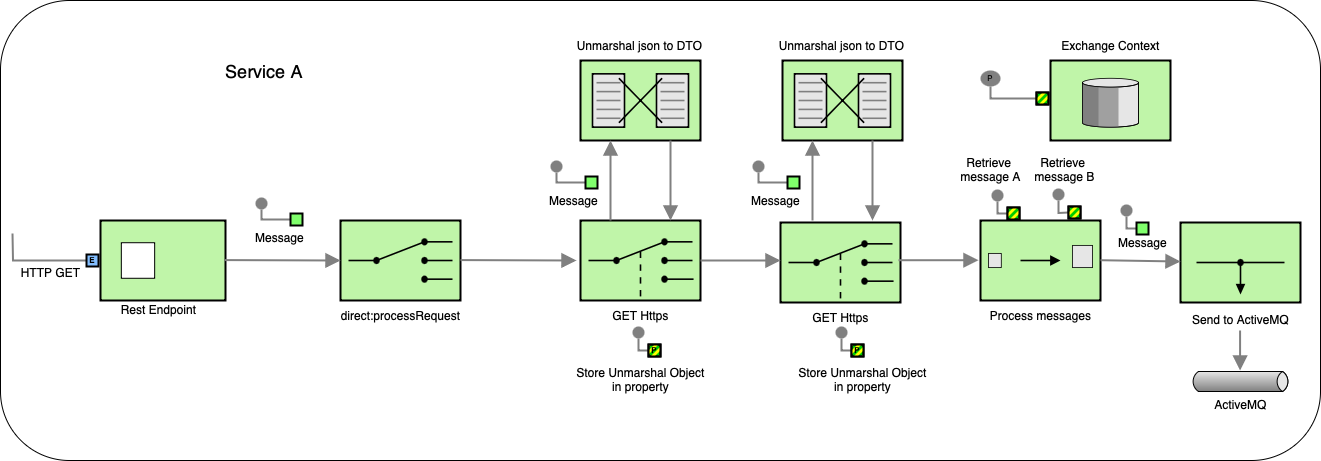

The diagram above was exported from draw.io. Its source (the exported page's mxGraphModel, read from the mxfile embedded in the PNG):
<mxGraphModel dx="2179" dy="1879" grid="1" gridSize="10" guides="1" tooltips="1" connect="1" arrows="1" fold="1" page="1" pageScale="1" pageWidth="850" pageHeight="1100" math="0" shadow="0">
  <root>
    <mxCell id="0" />
    <mxCell id="1" parent="0" />
    <mxCell id="iczfYdOlaZiFI7fM1IoI-164" value="" style="rounded=1;whiteSpace=wrap;html=1;" parent="1" vertex="1">
      <mxGeometry x="-20" y="-220" width="1320" height="460" as="geometry" />
    </mxCell>
    <mxCell id="iczfYdOlaZiFI7fM1IoI-48" value="" style="edgeStyle=orthogonalEdgeStyle;rounded=0;exitX=0;exitY=0.5;endArrow=none;dashed=0;html=1;strokeColor=#808080;strokeWidth=2;" parent="1" source="iczfYdOlaZiFI7fM1IoI-49" edge="1">
      <mxGeometry relative="1" as="geometry">
        <mxPoint x="-8" y="13" as="targetPoint" />
      </mxGeometry>
    </mxCell>
    <mxCell id="iczfYdOlaZiFI7fM1IoI-49" value="E" style="strokeWidth=2;dashed=0;align=center;fontSize=8;shape=rect;fillColor=#83BEFF;fontStyle=1;whiteSpace=wrap;html=1;" parent="1" vertex="1">
      <mxGeometry x="66" y="34" width="12" height="12" as="geometry" />
    </mxCell>
    <mxCell id="iczfYdOlaZiFI7fM1IoI-50" value="HTTP GET" style="text;html=1;align=center;verticalAlign=middle;resizable=0;points=[];autosize=1;strokeColor=none;fillColor=none;" parent="1" vertex="1">
      <mxGeometry x="-10" y="37" width="80" height="30" as="geometry" />
    </mxCell>
    <mxCell id="iczfYdOlaZiFI7fM1IoI-51" value="" style="strokeWidth=2;dashed=0;align=center;fontSize=8;shape=rect;verticalLabelPosition=bottom;verticalAlign=top;fillColor=#c0f5a9;html=1;" parent="1" vertex="1">
      <mxGeometry x="80" width="125" height="80" as="geometry" />
    </mxCell>
    <mxCell id="iczfYdOlaZiFI7fM1IoI-52" value="" style="html=1;strokeWidth=1;dashed=0;align=center;fontSize=8;shape=rect" parent="iczfYdOlaZiFI7fM1IoI-51" vertex="1">
      <mxGeometry x="20.833333333333336" y="22.22222222222222" width="33.333333333333336" height="35.55555555555556" as="geometry" />
    </mxCell>
    <mxCell id="iczfYdOlaZiFI7fM1IoI-53" value="Rest Endpoint" style="text;html=1;align=center;verticalAlign=middle;resizable=0;points=[];autosize=1;strokeColor=none;fillColor=none;" parent="1" vertex="1">
      <mxGeometry x="88" y="74" width="100" height="30" as="geometry" />
    </mxCell>
    <mxCell id="iczfYdOlaZiFI7fM1IoI-54" value="" style="html=1;strokeWidth=2;outlineConnect=0;dashed=0;align=center;fontSize=8;fillColor=#c0f5a9;verticalLabelPosition=bottom;verticalAlign=top;shape=mxgraph.eip.content_based_router;" parent="1" vertex="1">
      <mxGeometry x="320" width="120" height="80" as="geometry" />
    </mxCell>
    <mxCell id="iczfYdOlaZiFI7fM1IoI-55" value="" style="edgeStyle=none;html=1;strokeColor=#808080;endArrow=block;endSize=10;dashed=0;verticalAlign=bottom;strokeWidth=2;rounded=0;exitX=1;exitY=0.5;exitDx=0;exitDy=0;exitPerimeter=0;entryX=0;entryY=0.5;entryDx=0;entryDy=0;entryPerimeter=0;" parent="1" target="iczfYdOlaZiFI7fM1IoI-54" edge="1">
      <mxGeometry width="160" relative="1" as="geometry">
        <mxPoint x="204" y="39.58000000000001" as="sourcePoint" />
        <mxPoint x="280" y="40" as="targetPoint" />
      </mxGeometry>
    </mxCell>
    <mxCell id="iczfYdOlaZiFI7fM1IoI-56" value="direct:processRequest" style="text;html=1;align=center;verticalAlign=middle;resizable=0;points=[];autosize=1;strokeColor=none;fillColor=none;" parent="1" vertex="1">
      <mxGeometry x="310" y="80" width="140" height="30" as="geometry" />
    </mxCell>
    <mxCell id="iczfYdOlaZiFI7fM1IoI-58" value="" style="edgeStyle=orthogonalEdgeStyle;rounded=0;exitX=0;exitY=0.5;endArrow=none;dashed=0;html=1;strokeColor=#808080;strokeWidth=2;" parent="1" source="iczfYdOlaZiFI7fM1IoI-60" target="iczfYdOlaZiFI7fM1IoI-59" edge="1">
      <mxGeometry relative="1" as="geometry" />
    </mxCell>
    <mxCell id="iczfYdOlaZiFI7fM1IoI-59" value="" style="strokeWidth=2;dashed=0;align=center;fontSize=8;shape=ellipse;fillColor=#808080;strokeColor=none;" parent="1" vertex="1">
      <mxGeometry x="235" y="-23" width="12" height="12" as="geometry" />
    </mxCell>
    <mxCell id="iczfYdOlaZiFI7fM1IoI-60" value="" style="strokeWidth=2;dashed=0;align=center;fontSize=8;shape=rect;fillColor=#80FF6C;fontStyle=1;whiteSpace=wrap;html=1;" parent="1" vertex="1">
      <mxGeometry x="270" y="-7" width="12" height="12" as="geometry" />
    </mxCell>
    <mxCell id="iczfYdOlaZiFI7fM1IoI-62" value="Message" style="text;html=1;align=center;verticalAlign=middle;resizable=0;points=[];autosize=1;strokeColor=none;fillColor=none;" parent="1" vertex="1">
      <mxGeometry x="224" y="2" width="70" height="30" as="geometry" />
    </mxCell>
    <mxCell id="iczfYdOlaZiFI7fM1IoI-63" value="" style="html=1;strokeWidth=2;outlineConnect=0;dashed=0;align=center;fontSize=8;fillColor=#c0f5a9;verticalLabelPosition=bottom;verticalAlign=top;shape=mxgraph.eip.dynamic_router;" parent="1" vertex="1">
      <mxGeometry x="560" width="120" height="80" as="geometry" />
    </mxCell>
    <mxCell id="iczfYdOlaZiFI7fM1IoI-64" value="" style="html=1;strokeWidth=2;outlineConnect=0;dashed=0;align=center;fontSize=8;fillColor=#c0f5a9;verticalLabelPosition=bottom;verticalAlign=top;shape=mxgraph.eip.dynamic_router;" parent="1" vertex="1">
      <mxGeometry x="760" y="2" width="120" height="80" as="geometry" />
    </mxCell>
    <mxCell id="iczfYdOlaZiFI7fM1IoI-65" value="" style="html=1;strokeWidth=2;outlineConnect=0;dashed=0;align=center;fontSize=8;shape=mxgraph.eip.message_translator;fillColor=#c0f5a9;verticalLabelPosition=bottom;verticalAlign=top;" parent="1" vertex="1">
      <mxGeometry x="560" y="-160" width="120" height="80" as="geometry" />
    </mxCell>
    <mxCell id="iczfYdOlaZiFI7fM1IoI-66" value="GET Https" style="text;html=1;align=center;verticalAlign=middle;resizable=0;points=[];autosize=1;strokeColor=none;fillColor=none;" parent="1" vertex="1">
      <mxGeometry x="580" y="80" width="80" height="30" as="geometry" />
    </mxCell>
    <mxCell id="iczfYdOlaZiFI7fM1IoI-67" value="GET Https" style="text;html=1;align=center;verticalAlign=middle;resizable=0;points=[];autosize=1;strokeColor=none;fillColor=none;" parent="1" vertex="1">
      <mxGeometry x="780" y="82" width="80" height="30" as="geometry" />
    </mxCell>
    <mxCell id="iczfYdOlaZiFI7fM1IoI-68" value="" style="edgeStyle=none;html=1;strokeColor=#808080;endArrow=block;endSize=10;dashed=0;verticalAlign=bottom;strokeWidth=2;rounded=0;exitX=1;exitY=0.5;exitDx=0;exitDy=0;exitPerimeter=0;entryX=0;entryY=0.5;entryDx=0;entryDy=0;entryPerimeter=0;" parent="1" edge="1">
      <mxGeometry width="160" relative="1" as="geometry">
        <mxPoint x="440" y="39.58" as="sourcePoint" />
        <mxPoint x="556" y="39.999999999999986" as="targetPoint" />
      </mxGeometry>
    </mxCell>
    <mxCell id="iczfYdOlaZiFI7fM1IoI-69" value="Unmarshal json to DTO" style="text;html=1;align=center;verticalAlign=middle;resizable=0;points=[];autosize=1;strokeColor=none;fillColor=none;" parent="1" vertex="1">
      <mxGeometry x="544" y="-190" width="150" height="30" as="geometry" />
    </mxCell>
    <mxCell id="iczfYdOlaZiFI7fM1IoI-70" value="" style="edgeStyle=none;html=1;strokeColor=#808080;endArrow=block;endSize=10;dashed=0;verticalAlign=bottom;strokeWidth=2;rounded=0;" parent="1" edge="1">
      <mxGeometry width="160" relative="1" as="geometry">
        <mxPoint x="590" as="sourcePoint" />
        <mxPoint x="590" y="-80" as="targetPoint" />
      </mxGeometry>
    </mxCell>
    <mxCell id="iczfYdOlaZiFI7fM1IoI-71" value="" style="edgeStyle=none;html=1;strokeColor=#808080;endArrow=block;endSize=10;dashed=0;verticalAlign=bottom;strokeWidth=2;rounded=0;" parent="1" edge="1">
      <mxGeometry width="160" relative="1" as="geometry">
        <mxPoint x="650" y="-80" as="sourcePoint" />
        <mxPoint x="650" as="targetPoint" />
      </mxGeometry>
    </mxCell>
    <mxCell id="iczfYdOlaZiFI7fM1IoI-81" value="" style="edgeStyle=orthogonalEdgeStyle;rounded=0;exitX=0;exitY=0.5;endArrow=none;dashed=0;html=1;strokeColor=#808080;strokeWidth=2;" parent="1" source="iczfYdOlaZiFI7fM1IoI-83" target="iczfYdOlaZiFI7fM1IoI-82" edge="1">
      <mxGeometry relative="1" as="geometry" />
    </mxCell>
    <mxCell id="iczfYdOlaZiFI7fM1IoI-82" value="" style="strokeWidth=2;dashed=0;align=center;fontSize=8;shape=ellipse;fillColor=#808080;strokeColor=none;" parent="1" vertex="1">
      <mxGeometry x="530" y="-60" width="12" height="12" as="geometry" />
    </mxCell>
    <mxCell id="iczfYdOlaZiFI7fM1IoI-83" value="" style="strokeWidth=2;dashed=0;align=center;fontSize=8;shape=rect;fillColor=#80FF6C;fontStyle=1;whiteSpace=wrap;html=1;" parent="1" vertex="1">
      <mxGeometry x="565" y="-44" width="12" height="12" as="geometry" />
    </mxCell>
    <mxCell id="iczfYdOlaZiFI7fM1IoI-84" value="Message" style="text;html=1;align=center;verticalAlign=middle;resizable=0;points=[];autosize=1;strokeColor=none;fillColor=none;" parent="1" vertex="1">
      <mxGeometry x="518" y="-35" width="70" height="30" as="geometry" />
    </mxCell>
    <mxCell id="iczfYdOlaZiFI7fM1IoI-85" value="" style="edgeStyle=none;html=1;strokeColor=#808080;endArrow=block;endSize=10;dashed=0;verticalAlign=bottom;strokeWidth=2;rounded=0;exitX=1;exitY=0.5;exitDx=0;exitDy=0;exitPerimeter=0;" parent="1" edge="1">
      <mxGeometry width="160" relative="1" as="geometry">
        <mxPoint x="680" y="40" as="sourcePoint" />
        <mxPoint x="760" y="40" as="targetPoint" />
      </mxGeometry>
    </mxCell>
    <mxCell id="iczfYdOlaZiFI7fM1IoI-89" value="Store Unmarshal Object&lt;div&gt;in property&lt;br&gt;&lt;/div&gt;" style="text;html=1;align=center;verticalAlign=middle;resizable=0;points=[];autosize=1;strokeColor=none;fillColor=none;" parent="1" vertex="1">
      <mxGeometry x="545" y="139" width="150" height="40" as="geometry" />
    </mxCell>
    <mxCell id="iczfYdOlaZiFI7fM1IoI-90" value="" style="html=1;strokeWidth=2;outlineConnect=0;dashed=0;align=center;fontSize=8;shape=mxgraph.eip.message_translator;fillColor=#c0f5a9;verticalLabelPosition=bottom;verticalAlign=top;" parent="1" vertex="1">
      <mxGeometry x="762" y="-160" width="120" height="80" as="geometry" />
    </mxCell>
    <mxCell id="iczfYdOlaZiFI7fM1IoI-91" value="Unmarshal json to DTO" style="text;html=1;align=center;verticalAlign=middle;resizable=0;points=[];autosize=1;strokeColor=none;fillColor=none;" parent="1" vertex="1">
      <mxGeometry x="746" y="-190" width="150" height="30" as="geometry" />
    </mxCell>
    <mxCell id="iczfYdOlaZiFI7fM1IoI-92" value="" style="edgeStyle=none;html=1;strokeColor=#808080;endArrow=block;endSize=10;dashed=0;verticalAlign=bottom;strokeWidth=2;rounded=0;" parent="1" edge="1">
      <mxGeometry width="160" relative="1" as="geometry">
        <mxPoint x="792" as="sourcePoint" />
        <mxPoint x="792" y="-80" as="targetPoint" />
      </mxGeometry>
    </mxCell>
    <mxCell id="iczfYdOlaZiFI7fM1IoI-93" value="" style="edgeStyle=none;html=1;strokeColor=#808080;endArrow=block;endSize=10;dashed=0;verticalAlign=bottom;strokeWidth=2;rounded=0;" parent="1" edge="1">
      <mxGeometry width="160" relative="1" as="geometry">
        <mxPoint x="852" y="-80" as="sourcePoint" />
        <mxPoint x="852" as="targetPoint" />
      </mxGeometry>
    </mxCell>
    <mxCell id="iczfYdOlaZiFI7fM1IoI-94" value="" style="edgeStyle=orthogonalEdgeStyle;rounded=0;exitX=0;exitY=0.5;endArrow=none;dashed=0;html=1;strokeColor=#808080;strokeWidth=2;" parent="1" source="iczfYdOlaZiFI7fM1IoI-96" target="iczfYdOlaZiFI7fM1IoI-95" edge="1">
      <mxGeometry relative="1" as="geometry" />
    </mxCell>
    <mxCell id="iczfYdOlaZiFI7fM1IoI-95" value="" style="strokeWidth=2;dashed=0;align=center;fontSize=8;shape=ellipse;fillColor=#808080;strokeColor=none;" parent="1" vertex="1">
      <mxGeometry x="732" y="-60" width="12" height="12" as="geometry" />
    </mxCell>
    <mxCell id="iczfYdOlaZiFI7fM1IoI-96" value="" style="strokeWidth=2;dashed=0;align=center;fontSize=8;shape=rect;fillColor=#80FF6C;fontStyle=1;whiteSpace=wrap;html=1;" parent="1" vertex="1">
      <mxGeometry x="767" y="-44" width="12" height="12" as="geometry" />
    </mxCell>
    <mxCell id="iczfYdOlaZiFI7fM1IoI-97" value="Message" style="text;html=1;align=center;verticalAlign=middle;resizable=0;points=[];autosize=1;strokeColor=none;fillColor=none;" parent="1" vertex="1">
      <mxGeometry x="720" y="-35" width="70" height="30" as="geometry" />
    </mxCell>
    <mxCell id="iczfYdOlaZiFI7fM1IoI-100" value="Store Unmarshal Object&lt;div&gt;in property&lt;/div&gt;" style="text;html=1;align=center;verticalAlign=middle;resizable=0;points=[];autosize=1;strokeColor=none;fillColor=none;" parent="1" vertex="1">
      <mxGeometry x="767" y="139" width="150" height="40" as="geometry" />
    </mxCell>
    <mxCell id="iczfYdOlaZiFI7fM1IoI-111" value="" style="html=1;strokeWidth=2;outlineConnect=0;dashed=0;align=center;fontSize=8;verticalLabelPosition=bottom;verticalAlign=top;shape=mxgraph.eip.wire_tap;fillColor=#c0f5a9" parent="1" vertex="1">
      <mxGeometry x="1160" y="2" width="120" height="80" as="geometry" />
    </mxCell>
    <mxCell id="iczfYdOlaZiFI7fM1IoI-112" value="Send to ActiveMQ" style="text;html=1;align=center;verticalAlign=middle;resizable=0;points=[];autosize=1;strokeColor=none;fillColor=none;" parent="1" vertex="1">
      <mxGeometry x="1160" y="84" width="120" height="30" as="geometry" />
    </mxCell>
    <mxCell id="iczfYdOlaZiFI7fM1IoI-113" value="" style="html=1;strokeWidth=2;outlineConnect=0;dashed=0;align=center;fontSize=8;fillColor=#c0f5a9;verticalLabelPosition=bottom;verticalAlign=top;shape=mxgraph.eip.content_enricher;" parent="1" vertex="1">
      <mxGeometry x="960" width="120" height="80" as="geometry" />
    </mxCell>
    <mxCell id="iczfYdOlaZiFI7fM1IoI-114" value="Process messages" style="text;html=1;align=center;verticalAlign=middle;resizable=0;points=[];autosize=1;strokeColor=none;fillColor=none;" parent="1" vertex="1">
      <mxGeometry x="960" y="80" width="120" height="30" as="geometry" />
    </mxCell>
    <mxCell id="iczfYdOlaZiFI7fM1IoI-119" value="Retrieve&amp;nbsp;&lt;div&gt;message A&lt;/div&gt;" style="text;html=1;align=center;verticalAlign=middle;resizable=0;points=[];autosize=1;strokeColor=none;fillColor=none;" parent="1" vertex="1">
      <mxGeometry x="930" y="-71" width="80" height="40" as="geometry" />
    </mxCell>
    <mxCell id="iczfYdOlaZiFI7fM1IoI-120" value="Retrieve&amp;nbsp;&lt;div&gt;message B&lt;/div&gt;" style="text;html=1;align=center;verticalAlign=middle;resizable=0;points=[];autosize=1;strokeColor=none;fillColor=none;" parent="1" vertex="1">
      <mxGeometry x="1004" y="-71" width="80" height="40" as="geometry" />
    </mxCell>
    <mxCell id="iczfYdOlaZiFI7fM1IoI-121" value="" style="edgeStyle=none;html=1;strokeColor=#808080;endArrow=block;endSize=10;dashed=0;verticalAlign=bottom;strokeWidth=2;rounded=0;exitX=1;exitY=0.5;exitDx=0;exitDy=0;exitPerimeter=0;" parent="1" edge="1">
      <mxGeometry width="160" relative="1" as="geometry">
        <mxPoint x="878" y="39.71" as="sourcePoint" />
        <mxPoint x="958" y="39.71" as="targetPoint" />
      </mxGeometry>
    </mxCell>
    <mxCell id="iczfYdOlaZiFI7fM1IoI-122" value="" style="edgeStyle=none;html=1;strokeColor=#808080;endArrow=block;endSize=10;dashed=0;verticalAlign=bottom;strokeWidth=2;rounded=0;exitX=1;exitY=0.5;exitDx=0;exitDy=0;exitPerimeter=0;" parent="1" target="iczfYdOlaZiFI7fM1IoI-111" edge="1">
      <mxGeometry width="160" relative="1" as="geometry">
        <mxPoint x="1080" y="39.71" as="sourcePoint" />
        <mxPoint x="1120" y="40" as="targetPoint" />
      </mxGeometry>
    </mxCell>
    <mxCell id="iczfYdOlaZiFI7fM1IoI-123" value="" style="edgeStyle=orthogonalEdgeStyle;rounded=0;exitX=0;exitY=0.5;endArrow=none;dashed=0;html=1;strokeColor=#808080;strokeWidth=2;" parent="1" source="iczfYdOlaZiFI7fM1IoI-125" target="iczfYdOlaZiFI7fM1IoI-124" edge="1">
      <mxGeometry relative="1" as="geometry" />
    </mxCell>
    <mxCell id="iczfYdOlaZiFI7fM1IoI-124" value="" style="strokeWidth=2;dashed=0;align=center;fontSize=8;shape=ellipse;fillColor=#808080;strokeColor=none;" parent="1" vertex="1">
      <mxGeometry x="1100" y="-16" width="12" height="12" as="geometry" />
    </mxCell>
    <mxCell id="iczfYdOlaZiFI7fM1IoI-125" value="" style="strokeWidth=2;dashed=0;align=center;fontSize=8;shape=rect;fillColor=#80FF6C;fontStyle=1;whiteSpace=wrap;html=1;" parent="1" vertex="1">
      <mxGeometry x="1116" y="2" width="12" height="12" as="geometry" />
    </mxCell>
    <mxCell id="iczfYdOlaZiFI7fM1IoI-126" value="Message" style="text;html=1;align=center;verticalAlign=middle;resizable=0;points=[];autosize=1;strokeColor=none;fillColor=none;" parent="1" vertex="1">
      <mxGeometry x="1087" y="7" width="70" height="30" as="geometry" />
    </mxCell>
    <mxCell id="iczfYdOlaZiFI7fM1IoI-127" value="" style="html=1;strokeWidth=2;outlineConnect=0;dashed=0;align=center;fontSize=8;verticalLabelPosition=bottom;verticalAlign=top;shape=mxgraph.eip.message_store;fillColor=#c0f5a9" parent="1" vertex="1">
      <mxGeometry x="1030" y="-160" width="120" height="80" as="geometry" />
    </mxCell>
    <mxCell id="iczfYdOlaZiFI7fM1IoI-128" value="Exchange Context" style="text;html=1;align=center;verticalAlign=middle;resizable=0;points=[];autosize=1;strokeColor=none;fillColor=none;" parent="1" vertex="1">
      <mxGeometry x="1030" y="-190" width="120" height="30" as="geometry" />
    </mxCell>
    <mxCell id="iczfYdOlaZiFI7fM1IoI-135" value="" style="edgeStyle=orthogonalEdgeStyle;rounded=0;exitX=0;exitY=0.5;endArrow=none;dashed=0;html=1;strokeColor=#808080;strokeWidth=2;" parent="1" source="iczfYdOlaZiFI7fM1IoI-137" target="iczfYdOlaZiFI7fM1IoI-136" edge="1">
      <mxGeometry relative="1" as="geometry" />
    </mxCell>
    <mxCell id="iczfYdOlaZiFI7fM1IoI-136" value="P" style="strokeWidth=2;dashed=0;align=center;fontSize=8;shape=ellipse;fillColor=#808080;strokeColor=none;" parent="1" vertex="1">
      <mxGeometry x="960" y="-150" width="20" height="16" as="geometry" />
    </mxCell>
    <mxCell id="iczfYdOlaZiFI7fM1IoI-137" value="" style="html=1;strokeWidth=2;outlineConnect=0;dashed=0;align=center;fontSize=8;shape=mxgraph.eip.message_2;fillColor=#00cc00;fontStyle=1;whiteSpace=wrap;html=1;" parent="1" vertex="1">
      <mxGeometry x="1016" y="-128" width="12" height="12" as="geometry" />
    </mxCell>
    <mxCell id="iczfYdOlaZiFI7fM1IoI-152" value="" style="edgeStyle=orthogonalEdgeStyle;rounded=0;exitX=0;exitY=0.5;endArrow=none;dashed=0;html=1;strokeColor=#808080;strokeWidth=2;" parent="1" target="iczfYdOlaZiFI7fM1IoI-153" edge="1">
      <mxGeometry relative="1" as="geometry">
        <mxPoint x="1048" y="-8" as="sourcePoint" />
      </mxGeometry>
    </mxCell>
    <mxCell id="iczfYdOlaZiFI7fM1IoI-153" value="" style="strokeWidth=2;dashed=0;align=center;fontSize=8;shape=ellipse;fillColor=#808080;strokeColor=none;" parent="1" vertex="1">
      <mxGeometry x="1032" y="-32" width="12" height="12" as="geometry" />
    </mxCell>
    <mxCell id="iczfYdOlaZiFI7fM1IoI-154" value="" style="html=1;strokeWidth=2;outlineConnect=0;dashed=0;align=center;fontSize=8;shape=mxgraph.eip.message_2;fillColor=#00cc00;fontStyle=1;whiteSpace=wrap;html=1;" parent="1" vertex="1">
      <mxGeometry x="1048" y="-14" width="12" height="12" as="geometry" />
    </mxCell>
    <mxCell id="iczfYdOlaZiFI7fM1IoI-155" value="" style="edgeStyle=orthogonalEdgeStyle;rounded=0;exitX=0;exitY=0.5;endArrow=none;dashed=0;html=1;strokeColor=#808080;strokeWidth=2;" parent="1" source="iczfYdOlaZiFI7fM1IoI-157" target="iczfYdOlaZiFI7fM1IoI-156" edge="1">
      <mxGeometry relative="1" as="geometry" />
    </mxCell>
    <mxCell id="iczfYdOlaZiFI7fM1IoI-156" value="" style="strokeWidth=2;dashed=0;align=center;fontSize=8;shape=ellipse;fillColor=#808080;strokeColor=none;" parent="1" vertex="1">
      <mxGeometry x="971" y="-31" width="12" height="12" as="geometry" />
    </mxCell>
    <mxCell id="iczfYdOlaZiFI7fM1IoI-157" value="" style="html=1;strokeWidth=2;outlineConnect=0;dashed=0;align=center;fontSize=8;shape=mxgraph.eip.message_2;fillColor=#00cc00;fontStyle=1;whiteSpace=wrap;html=1;" parent="1" vertex="1">
      <mxGeometry x="987" y="-13" width="12" height="12" as="geometry" />
    </mxCell>
    <mxCell id="iczfYdOlaZiFI7fM1IoI-159" value="&lt;span style=&quot;font-size: 12px;&quot;&gt;ActiveMQ&lt;/span&gt;" style="strokeWidth=1;outlineConnect=0;dashed=0;align=center;fontSize=8;shape=mxgraph.eip.messageChannel;html=1;verticalLabelPosition=bottom;verticalAlign=top;" parent="1" vertex="1">
      <mxGeometry x="1170" y="151" width="100" height="20" as="geometry" />
    </mxCell>
    <mxCell id="iczfYdOlaZiFI7fM1IoI-160" value="" style="edgeStyle=none;html=1;strokeColor=#808080;endArrow=block;endSize=10;dashed=0;verticalAlign=bottom;strokeWidth=2;rounded=0;entryX=0.5;entryY=0;entryDx=0;entryDy=0;entryPerimeter=0;" parent="1" edge="1">
      <mxGeometry width="160" relative="1" as="geometry">
        <mxPoint x="1219.58" y="110" as="sourcePoint" />
        <mxPoint x="1219.58" y="150" as="targetPoint" />
      </mxGeometry>
    </mxCell>
    <mxCell id="iczfYdOlaZiFI7fM1IoI-165" value="&lt;font style=&quot;font-size: 18px;&quot;&gt;Service A&lt;/font&gt;" style="text;html=1;align=center;verticalAlign=middle;whiteSpace=wrap;rounded=0;" parent="1" vertex="1">
      <mxGeometry x="178" y="-164" width="132" height="30" as="geometry" />
    </mxCell>
    <mxCell id="iczfYdOlaZiFI7fM1IoI-166" value="" style="edgeStyle=orthogonalEdgeStyle;rounded=0;exitX=0;exitY=0.5;endArrow=none;dashed=0;html=1;strokeColor=#808080;strokeWidth=2;" parent="1" source="iczfYdOlaZiFI7fM1IoI-168" target="iczfYdOlaZiFI7fM1IoI-167" edge="1">
      <mxGeometry relative="1" as="geometry" />
    </mxCell>
    <mxCell id="iczfYdOlaZiFI7fM1IoI-167" value="" style="strokeWidth=2;dashed=0;align=center;fontSize=8;shape=ellipse;fillColor=#808080;strokeColor=none;" parent="1" vertex="1">
      <mxGeometry x="815" y="106" width="12" height="12" as="geometry" />
    </mxCell>
    <mxCell id="iczfYdOlaZiFI7fM1IoI-168" value="P" style="html=1;strokeWidth=2;outlineConnect=0;dashed=0;align=center;fontSize=8;shape=mxgraph.eip.message_2;fillColor=#00cc00;fontStyle=1;whiteSpace=wrap;html=1;" parent="1" vertex="1">
      <mxGeometry x="831" y="124" width="12" height="12" as="geometry" />
    </mxCell>
    <mxCell id="iczfYdOlaZiFI7fM1IoI-169" value="" style="edgeStyle=orthogonalEdgeStyle;rounded=0;exitX=0;exitY=0.5;endArrow=none;dashed=0;html=1;strokeColor=#808080;strokeWidth=2;" parent="1" source="iczfYdOlaZiFI7fM1IoI-171" target="iczfYdOlaZiFI7fM1IoI-170" edge="1">
      <mxGeometry relative="1" as="geometry" />
    </mxCell>
    <mxCell id="iczfYdOlaZiFI7fM1IoI-170" value="" style="strokeWidth=2;dashed=0;align=center;fontSize=8;shape=ellipse;fillColor=#808080;strokeColor=none;" parent="1" vertex="1">
      <mxGeometry x="612" y="106" width="12" height="12" as="geometry" />
    </mxCell>
    <mxCell id="iczfYdOlaZiFI7fM1IoI-171" value="P" style="html=1;strokeWidth=2;outlineConnect=0;dashed=0;align=center;fontSize=8;shape=mxgraph.eip.message_2;fillColor=#00cc00;fontStyle=1;whiteSpace=wrap;html=1;" parent="1" vertex="1">
      <mxGeometry x="628" y="124" width="12" height="12" as="geometry" />
    </mxCell>
  </root>
</mxGraphModel>